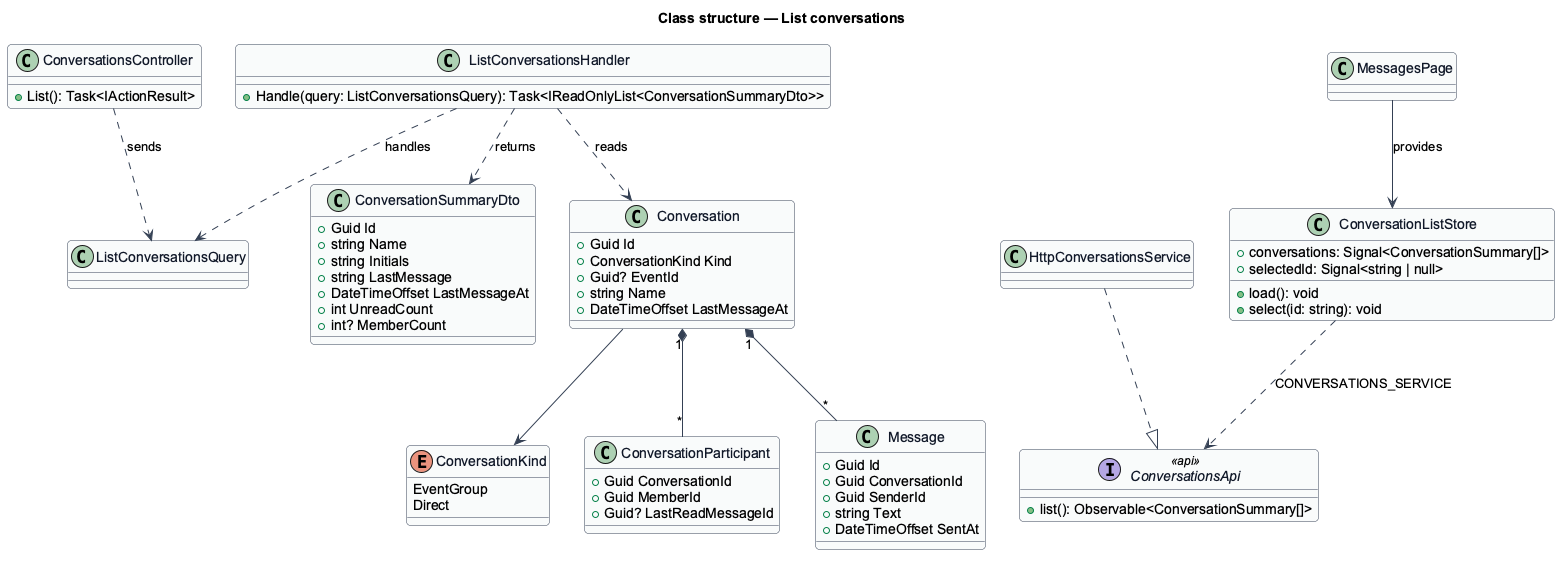

The diagram above was rendered by PlantUML. Its source (embedded in the PNG):
@startuml
skinparam backgroundColor #FFFFFF
skinparam shadowing false
skinparam roundcorner 8
skinparam defaultFontName Arial
skinparam ArrowColor #344054
skinparam class {
  BorderColor #344054
  FontColor #101828
  BackgroundColor #F9FAFB
}
title Class structure — List conversations

class Conversation {
  +Guid Id
  +ConversationKind Kind
  +Guid? EventId
  +string Name
  +DateTimeOffset LastMessageAt
}
enum ConversationKind {
  EventGroup
  Direct
}
class ConversationParticipant {
  +Guid ConversationId
  +Guid MemberId
  +Guid? LastReadMessageId
}
class Message {
  +Guid Id
  +Guid ConversationId
  +Guid SenderId
  +string Text
  +DateTimeOffset SentAt
}
class ListConversationsQuery {
}
class ListConversationsHandler {
  +Handle(query: ListConversationsQuery): Task<IReadOnlyList<ConversationSummaryDto>>
}
class ConversationSummaryDto {
  +Guid Id
  +string Name
  +string Initials
  +string LastMessage
  +DateTimeOffset LastMessageAt
  +int UnreadCount
  +int? MemberCount
}
class ConversationsController {
  +List(): Task<IActionResult>
}
interface ConversationsApi <<api>> {
  +list(): Observable<ConversationSummary[]>
}
class HttpConversationsService
class ConversationListStore {
  +conversations: Signal<ConversationSummary[]>
  +selectedId: Signal<string | null>
  +load(): void
  +select(id: string): void
}
class MessagesPage

Conversation "1" *-- "*" ConversationParticipant
Conversation "1" *-- "*" Message
Conversation --> ConversationKind
ConversationsController ..> ListConversationsQuery : sends
ListConversationsHandler ..> ListConversationsQuery : handles
ListConversationsHandler ..> ConversationSummaryDto : returns
ListConversationsHandler ..> Conversation : reads
HttpConversationsService ..|> ConversationsApi
ConversationListStore ..> ConversationsApi : CONVERSATIONS_SERVICE
MessagesPage --> ConversationListStore : provides
@enduml